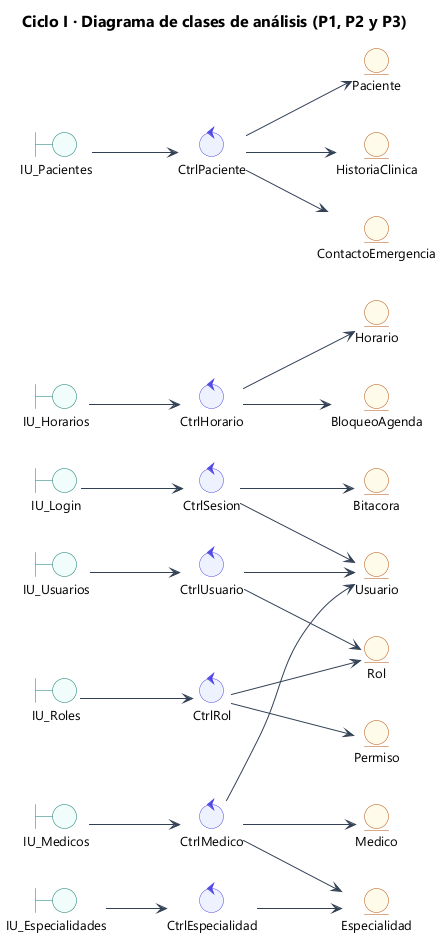

The diagram above was rendered by PlantUML. Its source (embedded in the PNG):
@startuml 22a_clases_ciclo1
!include estilo.iuml
title Ciclo I · Diagrama de clases de análisis (P1, P2 y P3)
left to right direction
hide empty members
boundary IU_Login
boundary IU_Usuarios
boundary IU_Roles
boundary IU_Especialidades
boundary IU_Medicos
boundary IU_Horarios
boundary IU_Pacientes
control CtrlSesion
control CtrlUsuario
control CtrlRol
control CtrlEspecialidad
control CtrlMedico
control CtrlHorario
control CtrlPaciente
entity Usuario
entity Rol
entity Permiso
entity Bitacora
entity Especialidad
entity Medico
entity Horario
entity BloqueoAgenda
entity Paciente
entity HistoriaClinica
entity ContactoEmergencia
IU_Login --> CtrlSesion
IU_Usuarios --> CtrlUsuario
IU_Roles --> CtrlRol
IU_Especialidades --> CtrlEspecialidad
IU_Medicos --> CtrlMedico
IU_Horarios --> CtrlHorario
IU_Pacientes --> CtrlPaciente
CtrlSesion --> Usuario
CtrlSesion --> Bitacora
CtrlUsuario --> Usuario
CtrlUsuario --> Rol
CtrlRol --> Rol
CtrlRol --> Permiso
CtrlEspecialidad --> Especialidad
CtrlMedico --> Medico
CtrlMedico --> Especialidad
CtrlMedico --> Usuario
CtrlHorario --> Horario
CtrlHorario --> BloqueoAgenda
CtrlPaciente --> Paciente
CtrlPaciente --> HistoriaClinica
CtrlPaciente --> ContactoEmergencia
@enduml